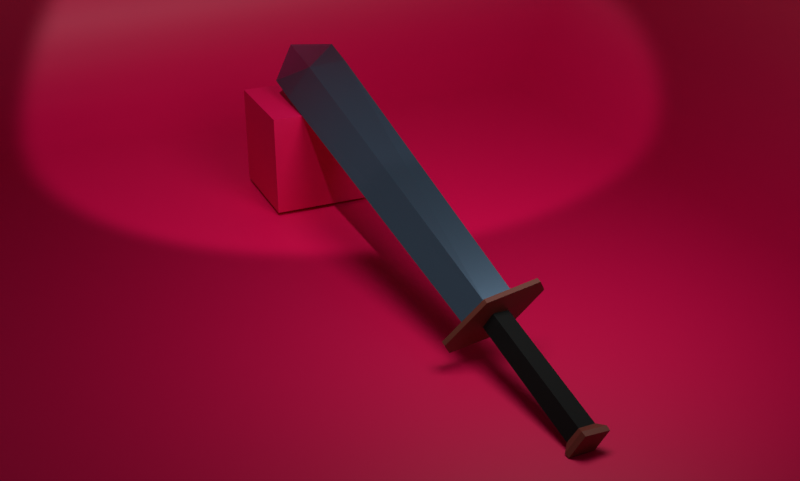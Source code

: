 # Source: blend.blend  (saved by Blender 3.1.7; exported with 4.5.12 LTS)
import bpy
from mathutils import Matrix  # noqa: F401  (used for matrix-valued properties, if any)

bpy.ops.wm.read_factory_settings(use_empty=True)
scene = bpy.context.scene
scene.name = 'Scene'

# ---- collections
col_collection = bpy.data.collections.new('Collection'); scene.collection.children.link(col_collection)

# ---- materials (node trees are filled in below, after node groups)
mat_x = bpy.data.materials.new('меч')
mat_x.alpha_threshold = 0.0
mat_x.use_transparent_shadow = False
mat_x.line_color = (0.0, 0.0, 0.0, 1.0)
mat_x_1 = bpy.data.materials.new('защита')
mat_x_1.use_transparent_shadow = False
mat_x_2 = bpy.data.materials.new('рукоятка')
mat_x_2.use_transparent_shadow = False
mat_material = bpy.data.materials.new('Material')
mat_material.use_transparent_shadow = False

# ---- material node trees
mat_x.use_nodes = True; mat_x.node_tree.nodes.clear()
_N = mat_x.node_tree.nodes; _L = mat_x.node_tree.links
n0 = _N.new('ShaderNodeOutputMaterial'); n0.name = 'Material Output'; n0.location = (300, 300)
n1 = _N.new('ShaderNodeBsdfPrincipled'); n1.name = 'Principled BSDF'; n1.location = (10, 300)
n1.distribution = 'GGX'
n1.subsurface_method = 'RANDOM_WALK_SKIN'
n1.inputs[0].default_value = (0.3533, 0.5441, 0.8021, 1.0)
n1.inputs[1].default_value = 1.0
n1.inputs[2].default_value = 0.2773
n1.inputs[3].default_value = 1.45
n1.inputs[12].default_value = 0.1
n1.inputs[27].default_value = (0.0, 0.0, 0.0, 1.0)
n1.inputs[28].default_value = 1.0
_L.new(n1.outputs[0], n0.inputs[0])
n0.is_active_output = True
mat_x_1.use_nodes = True; mat_x_1.node_tree.nodes.clear()
_N = mat_x_1.node_tree.nodes; _L = mat_x_1.node_tree.links
n0 = _N.new('ShaderNodeBsdfPrincipled'); n0.name = 'Principled BSDF'; n0.location = (10, 300)
n0.distribution = 'GGX'
n0.subsurface_method = 'RANDOM_WALK_SKIN'
n0.inputs[0].default_value = (0.1807, 0.04141, 0.02672, 1.0)
n0.inputs[3].default_value = 1.45
n0.inputs[27].default_value = (0.0, 0.0, 0.0, 1.0)
n0.inputs[28].default_value = 1.0
n1 = _N.new('ShaderNodeOutputMaterial'); n1.name = 'Material Output'; n1.location = (300, 300)
_L.new(n0.outputs[0], n1.inputs[0])
n1.is_active_output = True
mat_x_2.use_nodes = True; mat_x_2.node_tree.nodes.clear()
_N = mat_x_2.node_tree.nodes; _L = mat_x_2.node_tree.links
n0 = _N.new('ShaderNodeBsdfPrincipled'); n0.name = 'Principled BSDF'; n0.location = (10, 300)
n0.distribution = 'GGX'
n0.subsurface_method = 'RANDOM_WALK_SKIN'
n0.inputs[0].default_value = (0.03024, 0.03024, 0.03024, 1.0)
n0.inputs[1].default_value = 1.0
n0.inputs[2].default_value = 0.8136
n0.inputs[3].default_value = 1.45
n0.inputs[27].default_value = (0.0, 0.0, 0.0, 1.0)
n0.inputs[28].default_value = 1.0
n1 = _N.new('ShaderNodeOutputMaterial'); n1.name = 'Material Output'; n1.location = (300, 300)
_L.new(n0.outputs[0], n1.inputs[0])
n1.is_active_output = True
mat_material.use_nodes = True; mat_material.node_tree.nodes.clear()
_N = mat_material.node_tree.nodes; _L = mat_material.node_tree.links
n0 = _N.new('ShaderNodeBsdfPrincipled'); n0.name = 'Principled BSDF'; n0.location = (10, 300)
n0.distribution = 'GGX'
n0.subsurface_method = 'RANDOM_WALK_SKIN'
n0.inputs[0].default_value = (0.8017, 0.0, 0.08628, 1.0)
n0.inputs[3].default_value = 1.45
n0.inputs[27].default_value = (0.0, 0.0, 0.0, 1.0)
n0.inputs[28].default_value = 1.0
n1 = _N.new('ShaderNodeOutputMaterial'); n1.name = 'Material Output'; n1.location = (300, 300)
_L.new(n0.outputs[0], n1.inputs[0])
n1.is_active_output = True

# ---- world
world_world = bpy.data.worlds.new('World'); scene.world = world_world
world_world.use_nodes = True; world_world.node_tree.nodes.clear()
_N = world_world.node_tree.nodes; _L = world_world.node_tree.links
n0 = _N.new('ShaderNodeOutputWorld'); n0.name = 'World Output'; n0.location = (300, 300)
n1 = _N.new('ShaderNodeBackground'); n1.name = 'Background'; n1.location = (10, 300)
n1.inputs[0].default_value = (0.05088, 0.05088, 0.05088, 1.0)
_L.new(n1.outputs[0], n0.inputs[0])
n0.is_active_output = True
world_world.color = (0.05088, 0.05088, 0.05088)
world_world.use_sun_shadow = False
world_world.sun_shadow_jitter_overblur = 0.0

# ---- cameras
cam_camera = bpy.data.cameras.new('Camera')
cam_camera.clip_end = 100.0
cam_camera.ortho_scale = 7.314

# ---- lights
light_spot = bpy.data.lights.new('Spot', 'SPOT')
light_spot.color = (0.9936, 0.8884, 0.9466)
light_spot.transmission_factor = 0.0
light_spot.energy = 5000.0
light_spot.shadow_soft_size = 0.25
light_spot.shadow_maximum_resolution = 0.006
light_spot.use_absolute_resolution = True
light_spot.spot_size = 0.6514
light_point = bpy.data.lights.new('Point', 'AREA')
light_point.color = (0.9551, 0.9973, 0.9655)
light_point.transmission_factor = 0.0
light_point.energy = 314.2
light_point.shadow_soft_size = 0.25
light_point.shadow_maximum_resolution = 0.006
light_point.use_absolute_resolution = True

# ---- meshes
me_cube = bpy.data.meshes.new('Cube')
me_cube.from_pydata([(1.361, -0.0008549, 8.747), (0.0, 1.0, 29.92), (2.011, -0.001263, 31.92), (2.011, -0.001263, 29.92), (0.0, 1.0, 29.92), (0.0, -0.5158, 8.747), (0.0, -1.0, 29.92), (0.0, -0.001827, 34.15), (0.0, 0.5154, 8.747), (0.0, 0.5154, 8.747), (0.0, -0.5158, 8.747), (1.361, -0.0008549, 8.747), (0.0, 0.5154, 8.438), (0.0, -0.5158, 8.438), (1.246, -0.04433, 8.438), (1.246, 0.04273, 8.438), (1.361, -0.0008549, 8.481), (0.0, 1.216, 8.438), (0.0, 1.264, 8.394), (0.0, -1.264, 8.394), (0.0, -1.216, 8.438), (2.636, 0.299, 8.403), (2.484, 0.04214, 8.438), (2.484, -0.04492, 8.438), (2.636, -0.3523, 8.403), (0.0, 1.264, 8.111), (0.0, 0.4181, 8.068), (0.0, -0.4185, 8.068), (0.0, -1.264, 8.111), (2.636, 0.299, 8.121), (2.636, -0.3523, 8.121), (0.7105, -0.0007639, 8.068), (0.7105, -0.0007639, 0.779), (0.0, 0.4181, 0.779), (0.0, -0.4185, 0.779), (1.033, -0.001003, 0.416), (0.0, 0.7028, 0.416), (0.0, -0.703, 0.416), (1.033, -0.001003, 0.1296), (0.0, 0.7028, 0.1296), (0.0, -0.703, 0.1296), (-1.361, -0.0008549, 8.747), (-2.011, -0.001263, 31.92), (-2.011, -0.001263, 29.92), (-1.361, -0.0008549, 8.747), (-1.246, -0.04433, 8.438), (-1.246, 0.04273, 8.438), (-1.361, -0.0008549, 8.481), (-2.636, 0.299, 8.403), (-2.484, 0.04214, 8.438), (-2.484, -0.04492, 8.438), (-2.636, -0.3523, 8.403), (-2.636, 0.299, 8.121), (-2.636, -0.3523, 8.121), (-0.7105, -0.0007639, 8.068), (-0.7105, -0.0007639, 0.779), (-1.033, -0.001003, 0.416), (-1.033, -0.001003, 0.1296)], [(4, 1)], [(4, 3, 0, 8), (2, 7, 6, 3), (18, 21, 29, 25), (0, 5, 10, 11), (3, 6, 5, 0), (4, 7, 2, 3), (8, 0, 11, 9), (11, 10, 13, 14, 16), (31, 27, 34, 32), (9, 11, 16, 15, 12), (24, 19, 28, 30), (14, 15, 16), (21, 22, 23, 24), (29, 30, 31), (21, 18, 17, 22), (19, 24, 23, 20), (12, 15, 14, 13, 20, 23, 22, 17), (31, 26, 25, 29), (27, 31, 30, 28), (29, 21, 24, 30), (32, 34, 37, 35), (26, 31, 32, 33), (35, 37, 40, 38), (33, 32, 35, 36), (39, 38, 40), (36, 35, 38, 39), (4, 8, 41, 43), (42, 43, 6, 7), (18, 25, 52, 48), (41, 44, 10, 5), (43, 41, 5, 6), (4, 43, 42, 7), (8, 9, 44, 41), (44, 47, 45, 13, 10), (54, 55, 34, 27), (9, 12, 46, 47, 44), (51, 53, 28, 19), (45, 47, 46), (48, 51, 50, 49), (52, 54, 53), (48, 49, 17, 18), (19, 20, 50, 51), (12, 17, 49, 50, 20, 13, 45, 46), (54, 52, 25, 26), (27, 28, 53, 54), (52, 53, 51, 48), (55, 56, 37, 34), (26, 33, 55, 54), (56, 57, 40, 37), (33, 36, 56, 55), (39, 40, 57), (36, 39, 57, 56)])
me_cube.polygons.foreach_set('material_index', [0, 0, 1, 0, 0, 0, 0, 0, 2, 0, 1, 1, 1, 1, 1, 1, 1, 1, 1, 1, 1, 2, 1, 1, 1, 1, 0, 0, 1, 0, 0, 0, 0, 0, 2, 0, 1, 1, 1, 1, 1, 1, 1, 1, 1, 1, 1, 2, 1, 1, 1, 1])
_uv = me_cube.uv_layers.new(name='UVMap')
_uv.uv.foreach_set('vector', [0.375, 0.375, 0.375, 0.75, 0.375, 0.75, 0.375, 0.375, 0.625, 0.75, 0.75, 0.5, 0.375, 0.875, 0.375, 0.75, 0.375, 0.375, 0.375, 0.7445, 0.375, 0.7445, 0.375, 0.375, 0.375, 0.75, 0.375, 0.875, 0.375, 0.875, 0.375, 0.75, 0.375, 0.75, 0.375, 0.875, 0.375, 0.875, 0.375, 0.75, 0.375, 0.375, 0.625, 0.375, 0.625, 0.75, 0.375, 0.75, 0.375, 0.375, 0.375, 0.75, 0.375, 0.75, 0.375, 0.375, 0.375, 0.75, 0.375, 0.875, 0.375, 0.875, 0.375, 0.7606, 0.375, 0.75, 0.3702, 0.7452, 0.25, 0.7452, 0.25, 0.7452, 0.3702, 0.7452, 0.375, 0.375, 0.375, 0.75, 0.375, 0.75, 0.375, 0.7183, 0.375, 0.375, 0.375, 0.7518, 0.375, 0.875, 0.375, 0.875, 0.375, 0.7518, 0.375, 0.7606, 0.375, 0.7518, 0.375, 0.75, 0.375, 0.7445, 0.375, 0.7368, 0.375, 0.7544, 0.375, 0.7518, 0.3732, 0.7463, 0.3732, 0.75, 0.3702, 0.7452, 0.375, 0.7445, 0.375, 0.375, 0.375, 0.375, 0.375, 0.7368, 0.375, 0.875, 0.375, 0.7518, 0.375, 0.7544, 0.375, 0.875, 0.375, 0.375, 0.375, 0.7183, 0.375, 0.7606, 0.375, 0.875, 0.375, 0.875, 0.375, 0.7544, 0.375, 0.7368, 0.375, 0.375, 0.3702, 0.7452, 0.25, 0.5048, 0.25, 0.5, 0.3732, 0.7463, 0.25, 0.7452, 0.3702, 0.7452, 0.3732, 0.75, 0.25, 0.75, 0.375, 0.7445, 0.375, 0.7445, 0.375, 0.7518, 0.375, 0.7518, 0.3702, 0.7452, 0.25, 0.7452, 0.25, 0.7452, 0.3702, 0.7452, 0.25, 0.5048, 0.3702, 0.7452, 0.3702, 0.7452, 0.25, 0.5048, 0.3702, 0.7452, 0.25, 0.7452, 0.25, 0.7452, 0.3702, 0.7452, 0.25, 0.5048, 0.3702, 0.7452, 0.3702, 0.7452, 0.25, 0.5048, 0.25, 0.5048, 0.3702, 0.7452, 0.25, 0.7452, 0.25, 0.5048, 0.3702, 0.7452, 0.3702, 0.7452, 0.25, 0.5048, 0.375, 0.375, 0.375, 0.375, 0.375, 0.75, 0.375, 0.75, 0.625, 0.75, 0.375, 0.75, 0.375, 0.875, 0.75, 0.5, 0.375, 0.375, 0.375, 0.375, 0.375, 0.7445, 0.375, 0.7445, 0.375, 0.75, 0.375, 0.75, 0.375, 0.875, 0.375, 0.875, 0.375, 0.75, 0.375, 0.75, 0.375, 0.875, 0.375, 0.875, 0.375, 0.375, 0.375, 0.75, 0.625, 0.75, 0.625, 0.375, 0.375, 0.375, 0.375, 0.375, 0.375, 0.75, 0.375, 0.75, 0.375, 0.75, 0.375, 0.75, 0.375, 0.7606, 0.375, 0.875, 0.375, 0.875, 0.3702, 0.7452, 0.3702, 0.7452, 0.25, 0.7452, 0.25, 0.7452, 0.375, 0.375, 0.375, 0.375, 0.375, 0.7183, 0.375, 0.75, 0.375, 0.75, 0.375, 0.7518, 0.375, 0.7518, 0.375, 0.875, 0.375, 0.875, 0.375, 0.7606, 0.375, 0.75, 0.375, 0.7518, 0.375, 0.7445, 0.375, 0.7518, 0.375, 0.7544, 0.375, 0.7368, 0.3732, 0.7463, 0.3702, 0.7452, 0.3732, 0.75, 0.375, 0.7445, 0.375, 0.7368, 0.375, 0.375, 0.375, 0.375, 0.375, 0.875, 0.375, 0.875, 0.375, 0.7544, 0.375, 0.7518, 0.375, 0.375, 0.375, 0.375, 0.375, 0.7368, 0.375, 0.7544, 0.375, 0.875, 0.375, 0.875, 0.375, 0.7606, 0.375, 0.7183, 0.3702, 0.7452, 0.3732, 0.7463, 0.25, 0.5, 0.25, 0.5048, 0.25, 0.7452, 0.25, 0.75, 0.3732, 0.75, 0.3702, 0.7452, 0.375, 0.7445, 0.375, 0.7518, 0.375, 0.7518, 0.375, 0.7445, 0.3702, 0.7452, 0.3702, 0.7452, 0.25, 0.7452, 0.25, 0.7452, 0.25, 0.5048, 0.25, 0.5048, 0.3702, 0.7452, 0.3702, 0.7452, 0.3702, 0.7452, 0.3702, 0.7452, 0.25, 0.7452, 0.25, 0.7452, 0.25, 0.5048, 0.25, 0.5048, 0.3702, 0.7452, 0.3702, 0.7452, 0.25, 0.5048, 0.25, 0.7452, 0.3702, 0.7452, 0.25, 0.5048, 0.25, 0.5048, 0.3702, 0.7452, 0.3702, 0.7452])
me_cube.materials.append(mat_x)
me_cube.materials.append(mat_x_1)
me_cube.materials.append(mat_x_2)
me_cube.use_mirror_vertex_groups = False
me_cube.update()
me_plane_001 = bpy.data.meshes.new('Plane.001')
me_plane_001.from_pydata([(-1.0, -1.0, 0.0), (1.0, -1.0, 1.253), (-1.0, 1.0, 1.253), (1.0, 1.0, 1.253), (1.0, -1.0, 0.3898), (0.6102, -1.0, 0.0), (0.9867, -1.0, 0.2889), (0.9478, -1.0, 0.1949), (0.8858, -1.0, 0.1142), (0.8051, -1.0, 0.05222), (0.7111, -1.0, 0.01328), (-1.0, 0.6102, 0.0), (-1.0, 1.0, 0.3898), (-1.0, 0.7111, 0.01328), (-1.0, 0.8051, 0.05222), (-1.0, 0.8858, 0.1142), (-1.0, 0.9478, 0.1949), (-1.0, 0.9867, 0.2889), (1.0, 1.0, 0.3898), (0.6102, 0.6102, 0.0), (0.9867, 0.9867, 0.2889), (0.9478, 0.9478, 0.1949), (0.8858, 0.8858, 0.1142), (0.8051, 0.8051, 0.05222), (0.7111, 0.7111, 0.01328)], [], [(18, 4, 1, 3), (12, 18, 3, 2), (4, 18, 20, 6), (6, 20, 21, 7), (7, 21, 22, 8), (8, 22, 23, 9), (9, 23, 24, 10), (10, 24, 19, 5), (18, 12, 17, 20), (20, 17, 16, 21), (21, 16, 15, 22), (22, 15, 14, 23), (23, 14, 13, 24), (24, 13, 11, 19), (0, 5, 19, 11)])
me_plane_001.polygons.foreach_set('use_smooth', [True] * 15)
_uv = me_plane_001.uv_layers.new(name='UVMap')
_uv.uv.foreach_set('vector', [1.0, 1.0, 1.0, 0.0, 1.0, 0.0, 1.0, 1.0, 0.0, 1.0, 1.0, 1.0, 1.0, 1.0, 0.0, 1.0, 1.0, 0.0, 1.0, 1.0, 0.9967, 0.9967, 1.0, 0.0, 1.0, 0.0, 0.9967, 0.9967, 0.9869, 0.9869, 1.0, 0.0, 1.0, 0.0, 0.9869, 0.9869, 0.9715, 0.9715, 1.0, 0.0, 1.0, 0.0, 0.9715, 0.9715, 0.9026, 0.9026, 0.9026, 0.0, 0.9026, 0.0, 0.9026, 0.9026, 0.8555, 0.8555, 0.8555, 0.0, 0.8555, 0.0, 0.8555, 0.8555, 0.8051, 0.8051, 0.8051, 0.0, 1.0, 1.0, 0.0, 1.0, 0.0, 1.0, 0.9967, 0.9967, 0.9967, 0.9967, 0.0, 1.0, 0.0, 1.0, 0.9869, 0.9869, 0.9869, 0.9869, 0.0, 1.0, 0.0, 1.0, 0.9715, 0.9715, 0.9715, 0.9715, 0.0, 1.0, 0.0, 0.9026, 0.9026, 0.9026, 0.9026, 0.9026, 0.0, 0.9026, 0.0, 0.8555, 0.8555, 0.8555, 0.8555, 0.8555, 0.0, 0.8555, 0.0, 0.8051, 0.8051, 0.8051, 0.0, 0.0, 0.8051, 0.0, 0.8051, 0.8051, 0.0, 0.8051])
me_plane_001.materials.append(mat_material)
me_plane_001.update()
me_cube_001 = bpy.data.meshes.new('Cube.001')
me_cube_001.from_pydata([(-1.0, -1.0, -1.0), (-1.0, -1.0, 1.0), (-1.0, 1.0, -1.0), (-1.0, 1.0, 1.0), (1.0, -1.0, -1.0), (1.0, -1.0, 1.0), (1.0, 1.0, -1.0), (1.0, 1.0, 1.0)], [], [(0, 1, 3, 2), (2, 3, 7, 6), (6, 7, 5, 4), (4, 5, 1, 0), (2, 6, 4, 0), (7, 3, 1, 5)])
_uv = me_cube_001.uv_layers.new(name='UVMap')
_uv.uv.foreach_set('vector', [0.375, 0.0, 0.625, 0.0, 0.625, 0.25, 0.375, 0.25, 0.375, 0.25, 0.625, 0.25, 0.625, 0.5, 0.375, 0.5, 0.375, 0.5, 0.625, 0.5, 0.625, 0.75, 0.375, 0.75, 0.375, 0.75, 0.625, 0.75, 0.625, 1.0, 0.375, 1.0, 0.125, 0.5, 0.375, 0.5, 0.375, 0.75, 0.125, 0.75, 0.625, 0.5, 0.875, 0.5, 0.875, 0.75, 0.625, 0.75])
me_cube_001.materials.append(mat_material)
me_cube_001.update()

# ---- objects
ob_cube = bpy.data.objects.new('Cube', me_cube)
ob_camera = bpy.data.objects.new('Camera', cam_camera)
ob_plane = bpy.data.objects.new('Plane', me_plane_001)
ob_cube_001 = bpy.data.objects.new('Cube.001', me_cube_001)
ob_spot = bpy.data.objects.new('Spot', light_spot)
ob_point = bpy.data.objects.new('Point', light_point)

# ---- transforms, parenting, visibility, modifiers, constraints
ob_cube.location = (-0.5675, -8.104, 0.1697)
ob_cube.rotation_euler = (-1.298, -0.4993, -0.09744)
ob_cube.scale = (0.3409, 0.3409, 0.3409)
ob_cube.lock_rotations_4d = False
ob_cube.empty_display_type = 'ARROWS'
ob_cube.lineart.crease_threshold = 0.0
ob_camera.location = (-8.117, -18.52, 9.641)
ob_camera.rotation_euler = (1.109, -0.0, -0.4185)
ob_camera.lock_rotations_4d = False
ob_camera.empty_display_type = 'ARROWS'
ob_camera.color = (0.0, 0.0, 0.0, 0.0)
ob_camera.display_type = 'WIRE'
ob_camera.lineart.crease_threshold = 0.0
ob_plane.location = (0.0, 0.0, 0.0)
ob_plane.scale = (10.58, 10.58, 10.58)
ob_cube_001.location = (-1.054, 2.181, 1.082)
ob_spot.location = (-6.948, -5.697, 19.89)
ob_spot.rotation_euler = (0.5029, -0.4163, 0.04273)
ob_spot.scale = (1.189, 1.189, 1.189)
ob_point.location = (0.0, -6.096, 7.563)
ob_point.rotation_euler = (0.553, 0.2295, -0.3706)
ob_point.scale = (15.29, 15.29, 15.29)

# ---- collection membership
col_collection.objects.link(ob_cube)
col_collection.objects.link(ob_camera)
col_collection.objects.link(ob_plane)
col_collection.objects.link(ob_cube_001)
col_collection.objects.link(ob_spot)
col_collection.objects.link(ob_point)

# ---- scene / render settings (as saved in the file)
scene.camera = ob_camera
scene.frame_start = 1; scene.frame_end = 250; scene.frame_set(1)
scene.render.engine = 'BLENDER_EEVEE_NEXT'
scene.render.resolution_x = 1796
scene.render.resolution_y = 1079
scene.cycles.samples = 256
scene.cycles.sampling_pattern = 'TABULATED_SOBOL'
scene.cycles.use_light_tree = False
scene.view_settings.view_transform = 'Standard'
bpy.context.view_layer.update()
